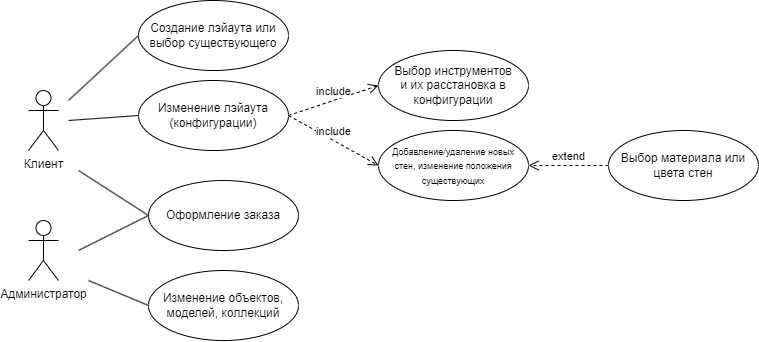

The diagram above was exported from draw.io. Its source (the exported page's mxGraphModel, read from the mxfile embedded in the PNG):
<mxGraphModel dx="1062" dy="592" grid="1" gridSize="10" guides="1" tooltips="1" connect="1" arrows="1" fold="1" page="1" pageScale="1" pageWidth="850" pageHeight="1100" math="0" shadow="0">
  <root>
    <mxCell id="0" />
    <mxCell id="1" parent="0" />
    <mxCell id="XCN4-78OCtRXgBY3HN2q-1" value="Администратор" style="shape=umlActor;verticalLabelPosition=bottom;verticalAlign=top;html=1;" vertex="1" parent="1">
      <mxGeometry x="230" y="220" width="30" height="60" as="geometry" />
    </mxCell>
    <mxCell id="XCN4-78OCtRXgBY3HN2q-2" value="Оформление заказа" style="ellipse;whiteSpace=wrap;html=1;" vertex="1" parent="1">
      <mxGeometry x="350" y="180" width="150" height="70" as="geometry" />
    </mxCell>
    <mxCell id="XCN4-78OCtRXgBY3HN2q-3" value="Клиент" style="shape=umlActor;verticalLabelPosition=bottom;verticalAlign=top;html=1;" vertex="1" parent="1">
      <mxGeometry x="230" y="90" width="30" height="60" as="geometry" />
    </mxCell>
    <mxCell id="XCN4-78OCtRXgBY3HN2q-4" value="Создание лэйаута или выбор существующего" style="ellipse;whiteSpace=wrap;html=1;" vertex="1" parent="1">
      <mxGeometry x="340" width="150" height="70" as="geometry" />
    </mxCell>
    <mxCell id="XCN4-78OCtRXgBY3HN2q-5" value="Изменение лэйаута (конфигурации)" style="ellipse;whiteSpace=wrap;html=1;" vertex="1" parent="1">
      <mxGeometry x="340" y="80" width="150" height="70" as="geometry" />
    </mxCell>
    <mxCell id="XCN4-78OCtRXgBY3HN2q-6" value="extend" style="html=1;verticalAlign=bottom;endArrow=open;dashed=1;endSize=8;curved=0;rounded=0;exitX=0;exitY=0.5;exitDx=0;exitDy=0;entryX=1;entryY=0.5;entryDx=0;entryDy=0;" edge="1" parent="1" source="XCN4-78OCtRXgBY3HN2q-7" target="XCN4-78OCtRXgBY3HN2q-21">
      <mxGeometry relative="1" as="geometry">
        <mxPoint x="630" y="145" as="sourcePoint" />
        <mxPoint x="620" y="150" as="targetPoint" />
      </mxGeometry>
    </mxCell>
    <mxCell id="XCN4-78OCtRXgBY3HN2q-7" value="Выбор материала или цвета стен" style="ellipse;whiteSpace=wrap;html=1;" vertex="1" parent="1">
      <mxGeometry x="810" y="130" width="150" height="70" as="geometry" />
    </mxCell>
    <mxCell id="XCN4-78OCtRXgBY3HN2q-8" value="Выбор инструментов &lt;br&gt;и их расстановка в конфигурации" style="ellipse;whiteSpace=wrap;html=1;" vertex="1" parent="1">
      <mxGeometry x="580" y="50" width="150" height="70" as="geometry" />
    </mxCell>
    <mxCell id="XCN4-78OCtRXgBY3HN2q-11" value="" style="endArrow=none;html=1;rounded=0;entryX=0;entryY=0.5;entryDx=0;entryDy=0;" edge="1" parent="1" target="XCN4-78OCtRXgBY3HN2q-5">
      <mxGeometry width="50" height="50" relative="1" as="geometry">
        <mxPoint x="270" y="120" as="sourcePoint" />
        <mxPoint x="350" y="205" as="targetPoint" />
      </mxGeometry>
    </mxCell>
    <mxCell id="XCN4-78OCtRXgBY3HN2q-12" value="" style="endArrow=none;html=1;rounded=0;entryX=0;entryY=0.5;entryDx=0;entryDy=0;" edge="1" parent="1" target="XCN4-78OCtRXgBY3HN2q-4">
      <mxGeometry width="50" height="50" relative="1" as="geometry">
        <mxPoint x="270" y="100" as="sourcePoint" />
        <mxPoint x="350" y="125" as="targetPoint" />
      </mxGeometry>
    </mxCell>
    <mxCell id="XCN4-78OCtRXgBY3HN2q-13" value="" style="endArrow=none;html=1;rounded=0;entryX=0;entryY=0.5;entryDx=0;entryDy=0;" edge="1" parent="1" target="XCN4-78OCtRXgBY3HN2q-2">
      <mxGeometry width="50" height="50" relative="1" as="geometry">
        <mxPoint x="280" y="170" as="sourcePoint" />
        <mxPoint x="350" y="205" as="targetPoint" />
      </mxGeometry>
    </mxCell>
    <mxCell id="XCN4-78OCtRXgBY3HN2q-15" value="" style="endArrow=none;html=1;rounded=0;entryX=0;entryY=0.5;entryDx=0;entryDy=0;" edge="1" parent="1" target="XCN4-78OCtRXgBY3HN2q-2">
      <mxGeometry width="50" height="50" relative="1" as="geometry">
        <mxPoint x="280" y="250" as="sourcePoint" />
        <mxPoint x="350" y="285" as="targetPoint" />
      </mxGeometry>
    </mxCell>
    <mxCell id="XCN4-78OCtRXgBY3HN2q-16" value="Изменение объектов, моделей, коллекций" style="ellipse;whiteSpace=wrap;html=1;" vertex="1" parent="1">
      <mxGeometry x="350" y="270" width="150" height="70" as="geometry" />
    </mxCell>
    <mxCell id="XCN4-78OCtRXgBY3HN2q-17" value="" style="endArrow=none;html=1;rounded=0;entryX=0;entryY=0.5;entryDx=0;entryDy=0;" edge="1" parent="1" target="XCN4-78OCtRXgBY3HN2q-16">
      <mxGeometry width="50" height="50" relative="1" as="geometry">
        <mxPoint x="290" y="280" as="sourcePoint" />
        <mxPoint x="350" y="285" as="targetPoint" />
      </mxGeometry>
    </mxCell>
    <mxCell id="XCN4-78OCtRXgBY3HN2q-20" value="include" style="html=1;verticalAlign=bottom;endArrow=open;dashed=1;endSize=8;curved=0;rounded=0;exitX=1;exitY=0.5;exitDx=0;exitDy=0;entryX=0;entryY=0.5;entryDx=0;entryDy=0;" edge="1" parent="1" source="XCN4-78OCtRXgBY3HN2q-5" target="XCN4-78OCtRXgBY3HN2q-8">
      <mxGeometry x="-0.005" relative="1" as="geometry">
        <mxPoint x="730" y="125" as="sourcePoint" />
        <mxPoint x="630" y="160" as="targetPoint" />
        <mxPoint as="offset" />
      </mxGeometry>
    </mxCell>
    <mxCell id="XCN4-78OCtRXgBY3HN2q-21" value="&lt;font style=&quot;font-size: 9px;&quot;&gt;Добавление/удаление новых &lt;br&gt;стен, изменение положения существующих&lt;/font&gt;" style="ellipse;whiteSpace=wrap;html=1;" vertex="1" parent="1">
      <mxGeometry x="580" y="130" width="150" height="70" as="geometry" />
    </mxCell>
    <mxCell id="XCN4-78OCtRXgBY3HN2q-22" value="include" style="html=1;verticalAlign=bottom;endArrow=open;dashed=1;endSize=8;curved=0;rounded=0;exitX=1;exitY=0.5;exitDx=0;exitDy=0;entryX=0;entryY=0.5;entryDx=0;entryDy=0;" edge="1" parent="1" source="XCN4-78OCtRXgBY3HN2q-5" target="XCN4-78OCtRXgBY3HN2q-21">
      <mxGeometry x="-0.005" relative="1" as="geometry">
        <mxPoint x="500" y="125" as="sourcePoint" />
        <mxPoint x="550" y="65" as="targetPoint" />
        <mxPoint as="offset" />
      </mxGeometry>
    </mxCell>
  </root>
</mxGraphModel>